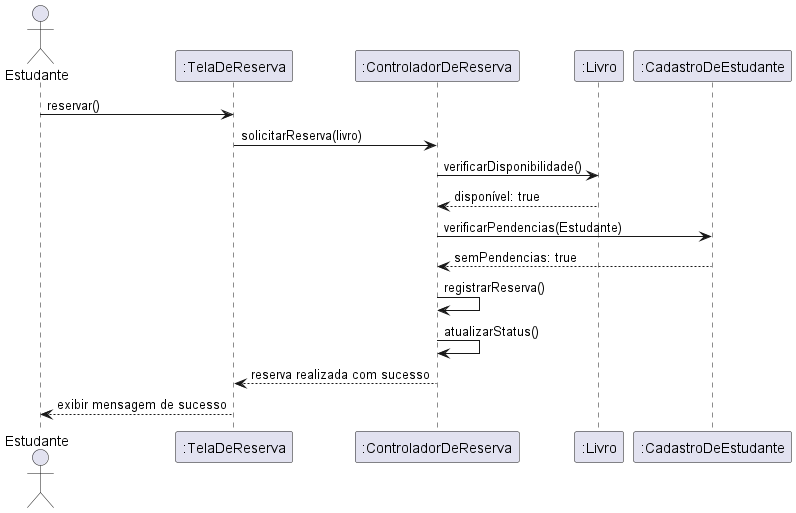

The diagram above was rendered by PlantUML. Its source (embedded in the PNG):
@startuml

actor "Estudante" as Estudante

participant ":TelaDeReserva" as TelaDeReserva
participant ":ControladorDeReserva" as ControladorDeReserva
participant ":Livro" as Livro
participant ":CadastroDeEstudante" as CadastroDeEstudante

Estudante -> TelaDeReserva: reservar()

TelaDeReserva -> ControladorDeReserva: solicitarReserva(livro)

ControladorDeReserva -> Livro: verificarDisponibilidade()
Livro --> ControladorDeReserva: disponível: true

ControladorDeReserva -> CadastroDeEstudante: verificarPendencias(Estudante)
CadastroDeEstudante --> ControladorDeReserva: semPendencias: true

ControladorDeReserva -> ControladorDeReserva: registrarReserva()
ControladorDeReserva -> ControladorDeReserva: atualizarStatus()

ControladorDeReserva --> TelaDeReserva: reserva realizada com sucesso
TelaDeReserva --> Estudante: exibir mensagem de sucesso

@enduml